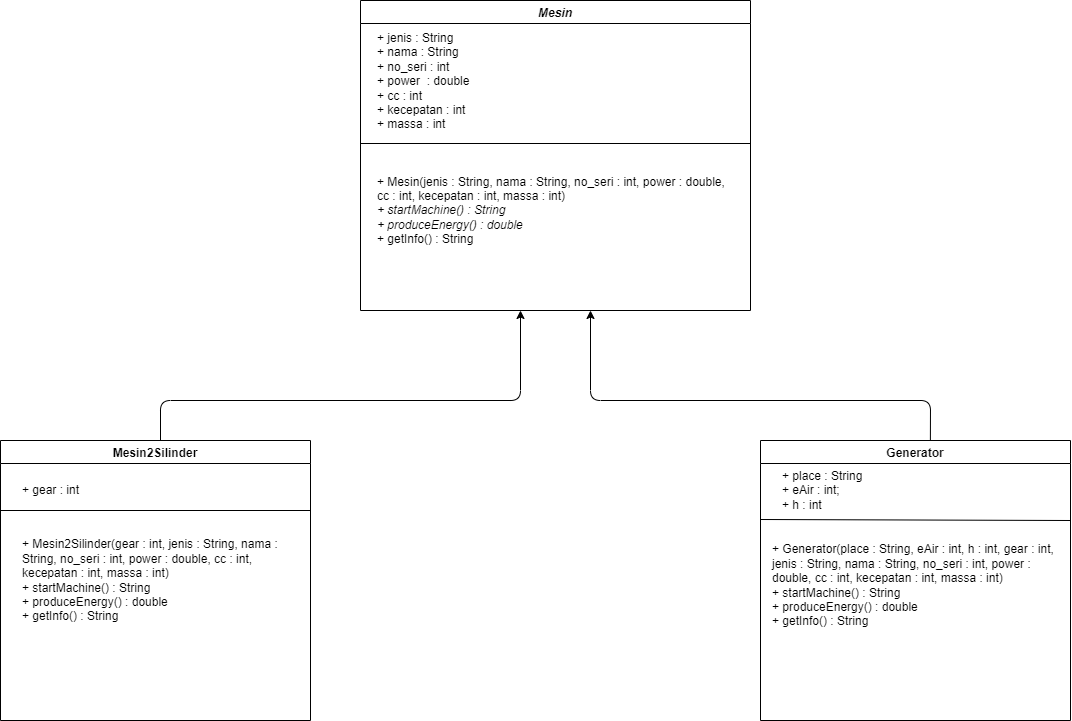

The diagram above was exported from draw.io. Its source (the exported page's mxGraphModel, read from the mxfile embedded in the PNG):
<mxGraphModel dx="1186" dy="422" grid="1" gridSize="10" guides="1" tooltips="1" connect="1" arrows="1" fold="1" page="1" pageScale="1" pageWidth="1169" pageHeight="827" math="0" shadow="0">
  <root>
    <mxCell id="0" />
    <mxCell id="1" parent="0" />
    <mxCell id="2" value="Mesin" style="swimlane;fontStyle=3" parent="1" vertex="1">
      <mxGeometry x="440" y="40" width="390" height="310" as="geometry" />
    </mxCell>
    <mxCell id="4" value="+ Mesin(jenis : String, nama : String, no_seri : int, power : double, cc : int, kecepatan : int, massa : int)&lt;br&gt;&lt;i&gt;+ startMachine() : String&lt;/i&gt;&lt;br&gt;&lt;i&gt;+ produceEnergy() : double&lt;/i&gt;&lt;br&gt;+ getInfo() : String" style="text;html=1;strokeColor=none;fillColor=none;align=left;verticalAlign=middle;whiteSpace=wrap;rounded=0;" parent="2" vertex="1">
      <mxGeometry x="15" y="150" width="355" height="120" as="geometry" />
    </mxCell>
    <mxCell id="5" value="&lt;div&gt;&lt;div&gt;+ jenis : String&lt;/div&gt;&lt;div&gt;+ nama : String&lt;/div&gt;&lt;div&gt;+ no_seri : int&lt;/div&gt;&lt;div&gt;+ power&amp;nbsp; : double&lt;/div&gt;&lt;div&gt;+ cc : int&lt;/div&gt;&lt;div&gt;+ kecepatan : int&lt;/div&gt;&lt;div&gt;+ massa : int&lt;/div&gt;&lt;div&gt;&lt;br&gt;&lt;/div&gt;&lt;/div&gt;" style="text;html=1;strokeColor=none;fillColor=none;align=left;verticalAlign=middle;whiteSpace=wrap;rounded=0;" parent="2" vertex="1">
      <mxGeometry x="15" y="33" width="185" height="110" as="geometry" />
    </mxCell>
    <mxCell id="3" value="" style="endArrow=none;html=1;" parent="2" edge="1">
      <mxGeometry width="50" height="50" relative="1" as="geometry">
        <mxPoint y="143" as="sourcePoint" />
        <mxPoint x="390" y="143" as="targetPoint" />
      </mxGeometry>
    </mxCell>
    <mxCell id="6" value="Mesin2Silinder" style="swimlane;fontStyle=1;startSize=23;" parent="1" vertex="1">
      <mxGeometry x="80" y="480" width="310" height="280" as="geometry" />
    </mxCell>
    <mxCell id="7" value="&lt;div style=&quot;text-align: left&quot;&gt;&lt;br&gt;&lt;/div&gt;" style="text;html=1;strokeColor=none;fillColor=none;align=center;verticalAlign=middle;whiteSpace=wrap;rounded=0;" parent="6" vertex="1">
      <mxGeometry x="10" y="30" width="140" height="65" as="geometry" />
    </mxCell>
    <mxCell id="8" value="+ gear : int" style="text;html=1;strokeColor=none;fillColor=none;align=left;verticalAlign=middle;whiteSpace=wrap;rounded=0;" parent="6" vertex="1">
      <mxGeometry x="20" y="30" width="170" height="40" as="geometry" />
    </mxCell>
    <mxCell id="9" value="" style="endArrow=none;html=1;exitX=0;exitY=0.5;exitDx=0;exitDy=0;entryX=1;entryY=0.25;entryDx=0;entryDy=0;" parent="6" target="6" edge="1">
      <mxGeometry width="50" height="50" relative="1" as="geometry">
        <mxPoint y="70" as="sourcePoint" />
        <mxPoint x="260" y="70" as="targetPoint" />
      </mxGeometry>
    </mxCell>
    <mxCell id="19" value="+ Mesin2Silinder(gear : int, jenis : String, nama : String, no_seri : int, power : double, cc : int, kecepatan : int, massa : int)&lt;br&gt;+ startMachine() : String&lt;br&gt;+ produceEnergy() : double&lt;br&gt;+ getInfo() : String&lt;br&gt;" style="text;html=1;strokeColor=none;fillColor=none;align=left;verticalAlign=middle;whiteSpace=wrap;rounded=0;" parent="6" vertex="1">
      <mxGeometry x="20" y="80" width="280" height="120" as="geometry" />
    </mxCell>
    <mxCell id="11" value="Generator" style="swimlane;fontStyle=1;startSize=23;" parent="1" vertex="1">
      <mxGeometry x="840" y="480" width="310" height="280" as="geometry" />
    </mxCell>
    <mxCell id="12" value="&lt;div style=&quot;text-align: left&quot;&gt;&lt;br&gt;&lt;/div&gt;" style="text;html=1;strokeColor=none;fillColor=none;align=center;verticalAlign=middle;whiteSpace=wrap;rounded=0;" parent="11" vertex="1">
      <mxGeometry x="10" y="30" width="140" height="65" as="geometry" />
    </mxCell>
    <mxCell id="13" value="+ place : String&lt;br&gt;+ eAir : int;&lt;br&gt;+ h : int" style="text;html=1;strokeColor=none;fillColor=none;align=left;verticalAlign=middle;whiteSpace=wrap;rounded=0;" parent="11" vertex="1">
      <mxGeometry x="20" y="30" width="170" height="40" as="geometry" />
    </mxCell>
    <mxCell id="16" value="" style="endArrow=none;html=1;exitX=0;exitY=0.5;exitDx=0;exitDy=0;" parent="11" edge="1">
      <mxGeometry width="50" height="50" relative="1" as="geometry">
        <mxPoint y="79" as="sourcePoint" />
        <mxPoint x="310" y="80" as="targetPoint" />
      </mxGeometry>
    </mxCell>
    <mxCell id="20" value="+ Generator(place : String, eAir : int, h : int, gear : int, jenis : String, nama : String, no_seri : int, power : double, cc : int, kecepatan : int, massa : int)&lt;br&gt;+ startMachine() : String&lt;br&gt;+ produceEnergy() : double&lt;br&gt;+ getInfo() : String" style="text;html=1;strokeColor=none;fillColor=none;align=left;verticalAlign=middle;whiteSpace=wrap;rounded=0;" parent="11" vertex="1">
      <mxGeometry x="10" y="95" width="290" height="100" as="geometry" />
    </mxCell>
    <mxCell id="28" value="" style="endArrow=classic;html=1;" parent="1" edge="1">
      <mxGeometry width="50" height="50" relative="1" as="geometry">
        <mxPoint x="240" y="480" as="sourcePoint" />
        <mxPoint x="600" y="350" as="targetPoint" />
        <Array as="points">
          <mxPoint x="240" y="440" />
          <mxPoint x="600" y="440" />
        </Array>
      </mxGeometry>
    </mxCell>
    <mxCell id="29" value="" style="endArrow=classic;html=1;exitX=0.548;exitY=0;exitDx=0;exitDy=0;exitPerimeter=0;" parent="1" source="11" edge="1">
      <mxGeometry width="50" height="50" relative="1" as="geometry">
        <mxPoint x="630" y="540" as="sourcePoint" />
        <mxPoint x="670" y="350" as="targetPoint" />
        <Array as="points">
          <mxPoint x="1010" y="440" />
          <mxPoint x="670" y="440" />
        </Array>
      </mxGeometry>
    </mxCell>
  </root>
</mxGraphModel>